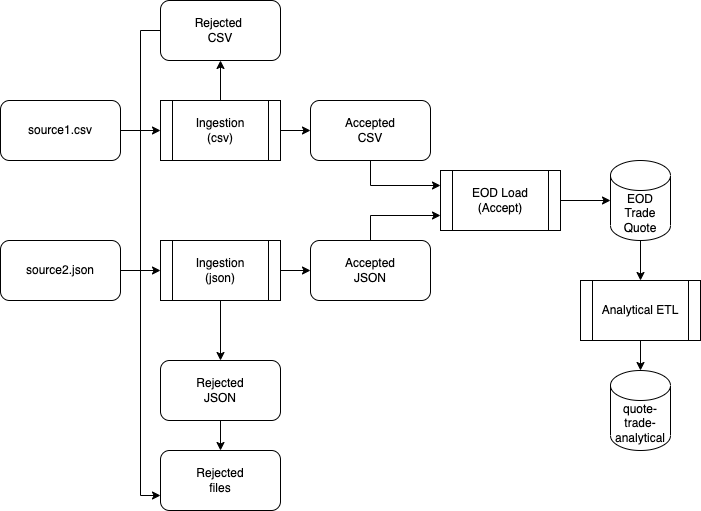

The diagram above was exported from draw.io. Its source (the exported page's mxGraphModel, read from the mxfile embedded in the PNG):
<mxGraphModel dx="1015" dy="666" grid="1" gridSize="10" guides="1" tooltips="1" connect="1" arrows="1" fold="1" page="1" pageScale="1" pageWidth="850" pageHeight="1100" math="0" shadow="0">
  <root>
    <mxCell id="0" />
    <mxCell id="1" parent="0" />
    <mxCell id="AdTDegUVdTTJ7xaB_mTE-1" value="quote-trade-analytical" style="shape=cylinder3;whiteSpace=wrap;html=1;boundedLbl=1;backgroundOutline=1;size=15;" vertex="1" parent="1">
      <mxGeometry x="650" y="430" width="60" height="80" as="geometry" />
    </mxCell>
    <mxCell id="AdTDegUVdTTJ7xaB_mTE-37" value="" style="edgeStyle=orthogonalEdgeStyle;rounded=0;orthogonalLoop=1;jettySize=auto;html=1;" edge="1" parent="1" source="AdTDegUVdTTJ7xaB_mTE-2" target="AdTDegUVdTTJ7xaB_mTE-7">
      <mxGeometry relative="1" as="geometry" />
    </mxCell>
    <mxCell id="AdTDegUVdTTJ7xaB_mTE-2" value="EOD Trade Quote" style="shape=cylinder3;whiteSpace=wrap;html=1;boundedLbl=1;backgroundOutline=1;size=15;" vertex="1" parent="1">
      <mxGeometry x="650" y="220" width="60" height="80" as="geometry" />
    </mxCell>
    <mxCell id="AdTDegUVdTTJ7xaB_mTE-38" value="" style="edgeStyle=orthogonalEdgeStyle;rounded=0;orthogonalLoop=1;jettySize=auto;html=1;" edge="1" parent="1" source="AdTDegUVdTTJ7xaB_mTE-7" target="AdTDegUVdTTJ7xaB_mTE-1">
      <mxGeometry relative="1" as="geometry" />
    </mxCell>
    <mxCell id="AdTDegUVdTTJ7xaB_mTE-7" value="Analytical ETL" style="shape=process;whiteSpace=wrap;html=1;backgroundOutline=1;" vertex="1" parent="1">
      <mxGeometry x="620" y="340" width="120" height="60" as="geometry" />
    </mxCell>
    <mxCell id="AdTDegUVdTTJ7xaB_mTE-36" value="" style="edgeStyle=orthogonalEdgeStyle;rounded=0;orthogonalLoop=1;jettySize=auto;html=1;" edge="1" parent="1" source="AdTDegUVdTTJ7xaB_mTE-8" target="AdTDegUVdTTJ7xaB_mTE-2">
      <mxGeometry relative="1" as="geometry" />
    </mxCell>
    <mxCell id="AdTDegUVdTTJ7xaB_mTE-8" value="EOD Load&lt;br&gt;(Accept)" style="shape=process;whiteSpace=wrap;html=1;backgroundOutline=1;" vertex="1" parent="1">
      <mxGeometry x="480" y="230" width="120" height="60" as="geometry" />
    </mxCell>
    <mxCell id="AdTDegUVdTTJ7xaB_mTE-21" value="" style="edgeStyle=orthogonalEdgeStyle;rounded=0;orthogonalLoop=1;jettySize=auto;html=1;" edge="1" parent="1" source="AdTDegUVdTTJ7xaB_mTE-9" target="AdTDegUVdTTJ7xaB_mTE-17">
      <mxGeometry relative="1" as="geometry" />
    </mxCell>
    <mxCell id="AdTDegUVdTTJ7xaB_mTE-23" value="" style="edgeStyle=orthogonalEdgeStyle;rounded=0;orthogonalLoop=1;jettySize=auto;html=1;" edge="1" parent="1" source="AdTDegUVdTTJ7xaB_mTE-9" target="AdTDegUVdTTJ7xaB_mTE-16">
      <mxGeometry relative="1" as="geometry" />
    </mxCell>
    <mxCell id="AdTDegUVdTTJ7xaB_mTE-9" value="Ingestion&lt;br&gt;(json)" style="shape=process;whiteSpace=wrap;html=1;backgroundOutline=1;" vertex="1" parent="1">
      <mxGeometry x="200" y="300" width="120" height="60" as="geometry" />
    </mxCell>
    <mxCell id="AdTDegUVdTTJ7xaB_mTE-20" value="" style="edgeStyle=orthogonalEdgeStyle;rounded=0;orthogonalLoop=1;jettySize=auto;html=1;" edge="1" parent="1" source="AdTDegUVdTTJ7xaB_mTE-10" target="AdTDegUVdTTJ7xaB_mTE-14">
      <mxGeometry relative="1" as="geometry" />
    </mxCell>
    <mxCell id="AdTDegUVdTTJ7xaB_mTE-22" value="" style="edgeStyle=orthogonalEdgeStyle;rounded=0;orthogonalLoop=1;jettySize=auto;html=1;" edge="1" parent="1" source="AdTDegUVdTTJ7xaB_mTE-10" target="AdTDegUVdTTJ7xaB_mTE-15">
      <mxGeometry relative="1" as="geometry" />
    </mxCell>
    <mxCell id="AdTDegUVdTTJ7xaB_mTE-10" value="Ingestion&lt;br&gt;(csv)" style="shape=process;whiteSpace=wrap;html=1;backgroundOutline=1;" vertex="1" parent="1">
      <mxGeometry x="200" y="160" width="120" height="60" as="geometry" />
    </mxCell>
    <mxCell id="AdTDegUVdTTJ7xaB_mTE-11" value="Rejected&lt;br&gt;files" style="rounded=1;whiteSpace=wrap;html=1;" vertex="1" parent="1">
      <mxGeometry x="200" y="510" width="120" height="60" as="geometry" />
    </mxCell>
    <mxCell id="AdTDegUVdTTJ7xaB_mTE-19" value="" style="edgeStyle=orthogonalEdgeStyle;rounded=0;orthogonalLoop=1;jettySize=auto;html=1;" edge="1" parent="1" source="AdTDegUVdTTJ7xaB_mTE-12" target="AdTDegUVdTTJ7xaB_mTE-9">
      <mxGeometry relative="1" as="geometry" />
    </mxCell>
    <mxCell id="AdTDegUVdTTJ7xaB_mTE-12" value="source2.json" style="rounded=1;whiteSpace=wrap;html=1;" vertex="1" parent="1">
      <mxGeometry x="40" y="300" width="120" height="60" as="geometry" />
    </mxCell>
    <mxCell id="AdTDegUVdTTJ7xaB_mTE-18" value="" style="edgeStyle=orthogonalEdgeStyle;rounded=0;orthogonalLoop=1;jettySize=auto;html=1;" edge="1" parent="1" source="AdTDegUVdTTJ7xaB_mTE-13" target="AdTDegUVdTTJ7xaB_mTE-10">
      <mxGeometry relative="1" as="geometry" />
    </mxCell>
    <mxCell id="AdTDegUVdTTJ7xaB_mTE-13" value="source1.csv" style="rounded=1;whiteSpace=wrap;html=1;" vertex="1" parent="1">
      <mxGeometry x="40" y="160" width="120" height="60" as="geometry" />
    </mxCell>
    <mxCell id="AdTDegUVdTTJ7xaB_mTE-34" style="edgeStyle=orthogonalEdgeStyle;rounded=0;orthogonalLoop=1;jettySize=auto;html=1;exitX=0.5;exitY=1;exitDx=0;exitDy=0;entryX=0;entryY=0.25;entryDx=0;entryDy=0;" edge="1" parent="1" source="AdTDegUVdTTJ7xaB_mTE-14" target="AdTDegUVdTTJ7xaB_mTE-8">
      <mxGeometry relative="1" as="geometry" />
    </mxCell>
    <mxCell id="AdTDegUVdTTJ7xaB_mTE-14" value="Accepted&lt;br&gt;CSV" style="rounded=1;whiteSpace=wrap;html=1;" vertex="1" parent="1">
      <mxGeometry x="350" y="160" width="120" height="60" as="geometry" />
    </mxCell>
    <mxCell id="AdTDegUVdTTJ7xaB_mTE-24" style="edgeStyle=orthogonalEdgeStyle;rounded=0;orthogonalLoop=1;jettySize=auto;html=1;exitX=0;exitY=0.5;exitDx=0;exitDy=0;entryX=0;entryY=0.75;entryDx=0;entryDy=0;" edge="1" parent="1" source="AdTDegUVdTTJ7xaB_mTE-15" target="AdTDegUVdTTJ7xaB_mTE-11">
      <mxGeometry relative="1" as="geometry" />
    </mxCell>
    <mxCell id="AdTDegUVdTTJ7xaB_mTE-15" value="Rejected&amp;nbsp;&lt;br&gt;CSV" style="rounded=1;whiteSpace=wrap;html=1;" vertex="1" parent="1">
      <mxGeometry x="200" y="60" width="120" height="60" as="geometry" />
    </mxCell>
    <mxCell id="AdTDegUVdTTJ7xaB_mTE-26" value="" style="edgeStyle=orthogonalEdgeStyle;rounded=0;orthogonalLoop=1;jettySize=auto;html=1;" edge="1" parent="1" source="AdTDegUVdTTJ7xaB_mTE-16" target="AdTDegUVdTTJ7xaB_mTE-11">
      <mxGeometry relative="1" as="geometry" />
    </mxCell>
    <mxCell id="AdTDegUVdTTJ7xaB_mTE-16" value="Rejected&lt;br&gt;JSON" style="rounded=1;whiteSpace=wrap;html=1;" vertex="1" parent="1">
      <mxGeometry x="200" y="420" width="120" height="60" as="geometry" />
    </mxCell>
    <mxCell id="AdTDegUVdTTJ7xaB_mTE-35" style="edgeStyle=orthogonalEdgeStyle;rounded=0;orthogonalLoop=1;jettySize=auto;html=1;exitX=0.5;exitY=0;exitDx=0;exitDy=0;entryX=0;entryY=0.75;entryDx=0;entryDy=0;" edge="1" parent="1" source="AdTDegUVdTTJ7xaB_mTE-17" target="AdTDegUVdTTJ7xaB_mTE-8">
      <mxGeometry relative="1" as="geometry" />
    </mxCell>
    <mxCell id="AdTDegUVdTTJ7xaB_mTE-17" value="Accepted&lt;br&gt;JSON" style="rounded=1;whiteSpace=wrap;html=1;" vertex="1" parent="1">
      <mxGeometry x="350" y="300" width="120" height="60" as="geometry" />
    </mxCell>
  </root>
</mxGraphModel>